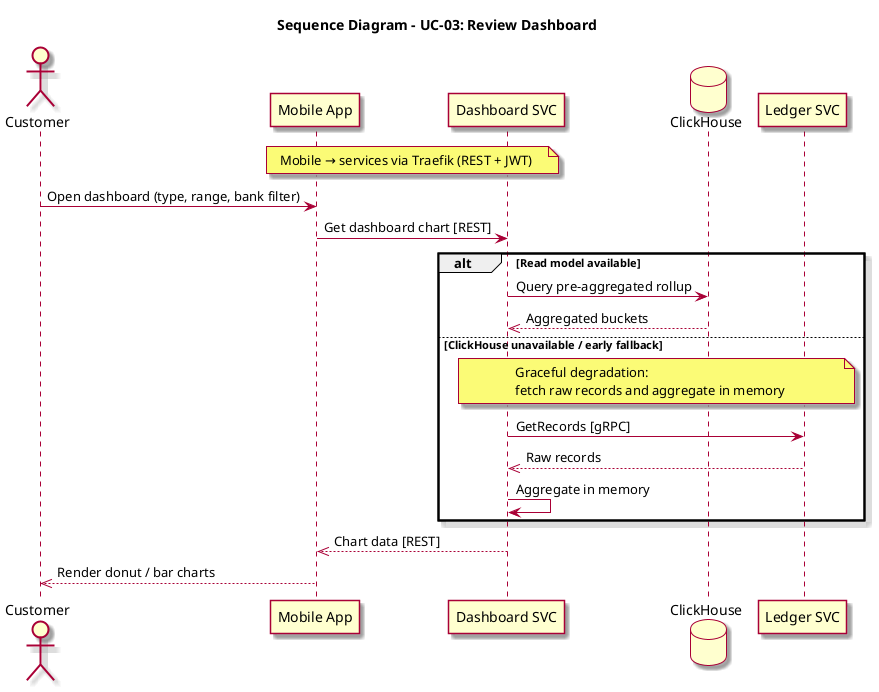

The diagram above was rendered by PlantUML. Its source (embedded in the PNG):
@startuml Sequence_UC03
skin rose
title Sequence Diagram - UC-03: Review Dashboard

actor Customer as U
participant "Mobile App" as App
participant "Dashboard SVC" as DS
database "ClickHouse" as CH
participant "Ledger SVC" as LG

note over App, DS
  Mobile → services via Traefik (REST + JWT)
end note

U -> App: Open dashboard (type, range, bank filter)
App -> DS: Get dashboard chart [REST]
alt Read model available
    DS -> CH: Query pre-aggregated rollup
    CH -->> DS: Aggregated buckets
else ClickHouse unavailable / early fallback
    note over DS, LG
      Graceful degradation:
      fetch raw records and aggregate in memory
    end note
    DS -> LG: GetRecords [gRPC]
    LG -->> DS: Raw records
    DS -> DS: Aggregate in memory
end
DS -->> App: Chart data [REST]
App -->> U: Render donut / bar charts
@enduml